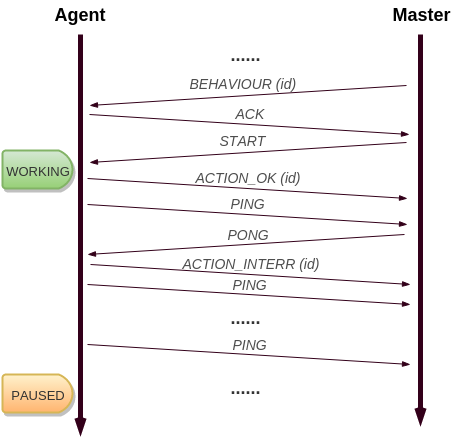

The diagram above was exported from draw.io. Its source (the exported page's mxGraphModel, read from the mxfile embedded in the PNG):
<mxGraphModel dx="825" dy="438" grid="1" gridSize="10" guides="1" tooltips="1" connect="1" arrows="1" fold="1" page="1" pageScale="1" pageWidth="826" pageHeight="1169" background="#ffffff" math="0">
  <root>
    <mxCell id="0" />
    <mxCell id="1" parent="0" />
    <mxCell id="211560d8a72640f3-1" value="" style="endArrow=openThin;html=1;shadow=0;strokeColor=#33001A;strokeWidth=5;fontSize=16;fontColor=#000000;endFill=0;" parent="1" edge="1">
      <mxGeometry width="50" height="50" relative="1" as="geometry">
        <mxPoint x="90" y="40" as="sourcePoint" />
        <mxPoint x="90" y="440" as="targetPoint" />
      </mxGeometry>
    </mxCell>
    <mxCell id="211560d8a72640f3-2" value="" style="endArrow=openThin;html=1;shadow=0;strokeColor=#33001A;strokeWidth=5;fontSize=16;fontColor=#000000;endFill=0;" parent="1" edge="1">
      <mxGeometry x="430" y="40" width="50" height="50" as="geometry">
        <mxPoint x="430" y="40" as="sourcePoint" />
        <mxPoint x="430" y="430" as="targetPoint" />
      </mxGeometry>
    </mxCell>
    <mxCell id="211560d8a72640f3-3" value="&lt;b&gt;&lt;font style=&quot;font-size: 18px&quot;&gt;Agent&lt;/font&gt;&lt;/b&gt;&lt;div&gt;&lt;br&gt;&lt;/div&gt;" style="text;html=1;resizable=0;points=[];autosize=1;align=left;verticalAlign=top;spacingTop=-4;fontSize=16;fontColor=#000000;" parent="1" vertex="1">
      <mxGeometry x="62" y="7" width="70" height="40" as="geometry" />
    </mxCell>
    <mxCell id="211560d8a72640f3-4" value="&lt;div&gt;&lt;span style=&quot;font-size: 18px ; line-height: 21.6000003814697px&quot;&gt;&lt;b&gt;Master&lt;/b&gt;&lt;/span&gt;&lt;/div&gt;" style="text;html=1;resizable=0;points=[];autosize=1;align=left;verticalAlign=top;spacingTop=-4;fontSize=16;fontColor=#000000;" parent="1" vertex="1">
      <mxGeometry x="400" y="7" width="70" height="20" as="geometry" />
    </mxCell>
    <mxCell id="211560d8a72640f3-33" value="" style="endArrow=none;html=1;shadow=0;strokeColor=#33001A;strokeWidth=1;fontSize=16;fontColor=#000000;endFill=0;startArrow=blockThin;startFill=1;" parent="1" edge="1">
      <mxGeometry x="96" y="71" width="50" height="50" as="geometry">
        <mxPoint x="99" y="111" as="sourcePoint" />
        <mxPoint x="416" y="91" as="targetPoint" />
      </mxGeometry>
    </mxCell>
    <mxCell id="211560d8a72640f3-34" value="&lt;i&gt;&lt;font color=&quot;#4d4d4d&quot; style=&quot;font-size: 14px&quot;&gt;BEHAVIOUR (id)&lt;/font&gt;&lt;/i&gt;" style="text;html=1;resizable=0;points=[];;align=center;verticalAlign=middle;labelBackgroundColor=none;fontSize=16;fontColor=#333333;" parent="211560d8a72640f3-33" vertex="1" connectable="0">
      <mxGeometry relative="1" as="geometry">
        <mxPoint x="-6" y="-14" as="offset" />
      </mxGeometry>
    </mxCell>
    <mxCell id="211560d8a72640f3-35" value="" style="endArrow=blockThin;html=1;shadow=0;strokeColor=#33001A;strokeWidth=1;fontSize=16;fontColor=#000000;endFill=1;" parent="1" edge="1">
      <mxGeometry x="104" y="120" width="50" height="50" as="geometry">
        <mxPoint x="99" y="120" as="sourcePoint" />
        <mxPoint x="419" y="140" as="targetPoint" />
      </mxGeometry>
    </mxCell>
    <mxCell id="211560d8a72640f3-36" value="&lt;i&gt;&lt;font style=&quot;font-size: 14px&quot; color=&quot;#4d4d4d&quot;&gt;ACK&lt;/font&gt;&lt;/i&gt;" style="text;html=1;resizable=0;points=[];;align=center;verticalAlign=middle;labelBackgroundColor=none;fontSize=16;fontColor=#000000;" parent="211560d8a72640f3-35" vertex="1" connectable="0">
      <mxGeometry x="-0.049" y="-2" relative="1" as="geometry">
        <mxPoint x="8" y="-14" as="offset" />
      </mxGeometry>
    </mxCell>
    <mxCell id="211560d8a72640f3-37" value="&lt;font style=&quot;font-size: 13px&quot;&gt;WORKING&lt;/font&gt;" style="strokeWidth=2;html=1;shape=mxgraph.flowchart.delay;whiteSpace=wrap;rounded=1;shadow=1;glass=0;fontSize=16;fontColor=#333333;plain-green" parent="1" vertex="1">
      <mxGeometry x="12" y="156" width="70" height="38" as="geometry" />
    </mxCell>
    <mxCell id="211560d8a72640f3-39" value="" style="endArrow=none;html=1;shadow=0;strokeColor=#33001A;strokeWidth=1;fontSize=16;fontColor=#000000;endFill=0;startArrow=blockThin;startFill=1;" parent="1" edge="1">
      <mxGeometry x="96" y="128" width="50" height="50" as="geometry">
        <mxPoint x="99" y="168" as="sourcePoint" />
        <mxPoint x="416" y="148" as="targetPoint" />
      </mxGeometry>
    </mxCell>
    <mxCell id="211560d8a72640f3-40" value="&lt;i&gt;&lt;font color=&quot;#4d4d4d&quot; style=&quot;font-size: 14px&quot;&gt;START&lt;/font&gt;&lt;/i&gt;" style="text;html=1;resizable=0;points=[];;align=center;verticalAlign=middle;labelBackgroundColor=none;fontSize=16;fontColor=#333333;" parent="211560d8a72640f3-39" vertex="1" connectable="0">
      <mxGeometry relative="1" as="geometry">
        <mxPoint x="-6" y="-14" as="offset" />
      </mxGeometry>
    </mxCell>
    <mxCell id="2" value="&lt;font style=&quot;font-size: 18px&quot;&gt;&lt;b&gt;......&lt;/b&gt;&lt;/font&gt;" style="text;html=1;resizable=0;points=[];autosize=1;align=left;verticalAlign=top;spacingTop=-4;fontSize=16;fontColor=#333333;" vertex="1" parent="1">
      <mxGeometry x="238" y="47" width="50" height="20" as="geometry" />
    </mxCell>
    <mxCell id="3" value="" style="endArrow=blockThin;html=1;shadow=0;strokeColor=#33001A;strokeWidth=1;fontSize=16;fontColor=#000000;endFill=1;" edge="1" parent="1">
      <mxGeometry x="102" y="184" width="50" height="50" as="geometry">
        <mxPoint x="97" y="184" as="sourcePoint" />
        <mxPoint x="417" y="204" as="targetPoint" />
      </mxGeometry>
    </mxCell>
    <mxCell id="4" value="&lt;i&gt;&lt;font style=&quot;font-size: 14px&quot; color=&quot;#4d4d4d&quot;&gt;ACTION_OK (id)&lt;/font&gt;&lt;/i&gt;" style="text;html=1;resizable=0;points=[];;align=center;verticalAlign=middle;labelBackgroundColor=none;fontSize=16;fontColor=#000000;" vertex="1" connectable="0" parent="3">
      <mxGeometry x="-0.049" y="-2" relative="1" as="geometry">
        <mxPoint x="8" y="-14" as="offset" />
      </mxGeometry>
    </mxCell>
    <mxCell id="5" value="" style="endArrow=blockThin;html=1;shadow=0;strokeColor=#33001A;strokeWidth=1;fontSize=16;fontColor=#000000;endFill=1;" edge="1" parent="1">
      <mxGeometry x="102" y="210" width="50" height="50" as="geometry">
        <mxPoint x="97" y="210" as="sourcePoint" />
        <mxPoint x="417" y="230" as="targetPoint" />
      </mxGeometry>
    </mxCell>
    <mxCell id="6" value="&lt;i&gt;&lt;font style=&quot;font-size: 14px&quot; color=&quot;#4d4d4d&quot;&gt;PING&lt;/font&gt;&lt;/i&gt;" style="text;html=1;resizable=0;points=[];;align=center;verticalAlign=middle;labelBackgroundColor=none;fontSize=16;fontColor=#000000;" vertex="1" connectable="0" parent="5">
      <mxGeometry x="-0.049" y="-2" relative="1" as="geometry">
        <mxPoint x="8" y="-14" as="offset" />
      </mxGeometry>
    </mxCell>
    <mxCell id="9" value="" style="endArrow=none;html=1;shadow=0;strokeColor=#33001A;strokeWidth=1;fontSize=16;fontColor=#000000;endFill=0;startArrow=blockThin;startFill=1;" edge="1" parent="1">
      <mxGeometry x="94" y="220" width="50" height="50" as="geometry">
        <mxPoint x="97" y="260" as="sourcePoint" />
        <mxPoint x="414" y="240" as="targetPoint" />
      </mxGeometry>
    </mxCell>
    <mxCell id="10" value="&lt;i&gt;&lt;font color=&quot;#4d4d4d&quot; style=&quot;font-size: 14px&quot;&gt;PONG&lt;/font&gt;&lt;/i&gt;" style="text;html=1;resizable=0;points=[];;align=center;verticalAlign=middle;labelBackgroundColor=none;fontSize=16;fontColor=#333333;" vertex="1" connectable="0" parent="9">
      <mxGeometry relative="1" as="geometry">
        <mxPoint x="1" y="-12" as="offset" />
      </mxGeometry>
    </mxCell>
    <mxCell id="11" value="" style="endArrow=blockThin;html=1;shadow=0;strokeColor=#33001A;strokeWidth=1;fontSize=16;fontColor=#000000;endFill=1;" edge="1" parent="1">
      <mxGeometry x="108" y="270" width="50" height="50" as="geometry">
        <mxPoint x="100" y="270" as="sourcePoint" />
        <mxPoint x="420" y="290" as="targetPoint" />
      </mxGeometry>
    </mxCell>
    <mxCell id="12" value="&lt;i&gt;&lt;font style=&quot;font-size: 14px&quot; color=&quot;#4d4d4d&quot;&gt;ACTION_INTERR (id)&lt;/font&gt;&lt;/i&gt;" style="text;html=1;resizable=0;points=[];;align=center;verticalAlign=middle;labelBackgroundColor=none;fontSize=16;fontColor=#000000;" vertex="1" connectable="0" parent="11">
      <mxGeometry x="-0.049" y="-2" relative="1" as="geometry">
        <mxPoint x="8" y="-14" as="offset" />
      </mxGeometry>
    </mxCell>
    <mxCell id="13" value="" style="endArrow=blockThin;html=1;shadow=0;strokeColor=#33001A;strokeWidth=1;fontSize=16;fontColor=#000000;endFill=1;" edge="1" parent="1">
      <mxGeometry x="102" y="290" width="50" height="50" as="geometry">
        <mxPoint x="97" y="290" as="sourcePoint" />
        <mxPoint x="420" y="310" as="targetPoint" />
      </mxGeometry>
    </mxCell>
    <mxCell id="14" value="&lt;i&gt;&lt;font style=&quot;font-size: 14px&quot; color=&quot;#4d4d4d&quot;&gt;PING&lt;/font&gt;&lt;/i&gt;" style="text;html=1;resizable=0;points=[];;align=center;verticalAlign=middle;labelBackgroundColor=none;fontSize=16;fontColor=#000000;" vertex="1" connectable="0" parent="13">
      <mxGeometry x="-0.049" y="-2" relative="1" as="geometry">
        <mxPoint x="8" y="-14" as="offset" />
      </mxGeometry>
    </mxCell>
    <mxCell id="15" value="&lt;font style=&quot;font-size: 18px&quot;&gt;&lt;b&gt;......&lt;/b&gt;&lt;/font&gt;" style="text;html=1;resizable=0;points=[];autosize=1;align=left;verticalAlign=top;spacingTop=-4;fontSize=16;fontColor=#333333;" vertex="1" parent="1">
      <mxGeometry x="238" y="310" width="50" height="20" as="geometry" />
    </mxCell>
    <mxCell id="16" value="" style="endArrow=blockThin;html=1;shadow=0;strokeColor=#33001A;strokeWidth=1;fontSize=16;fontColor=#000000;endFill=1;" edge="1" parent="1">
      <mxGeometry x="102" y="350" width="50" height="50" as="geometry">
        <mxPoint x="97" y="350" as="sourcePoint" />
        <mxPoint x="420" y="370" as="targetPoint" />
      </mxGeometry>
    </mxCell>
    <mxCell id="17" value="&lt;i&gt;&lt;font style=&quot;font-size: 14px&quot; color=&quot;#4d4d4d&quot;&gt;PING&lt;/font&gt;&lt;/i&gt;" style="text;html=1;resizable=0;points=[];;align=center;verticalAlign=middle;labelBackgroundColor=none;fontSize=16;fontColor=#000000;" vertex="1" connectable="0" parent="16">
      <mxGeometry x="-0.049" y="-2" relative="1" as="geometry">
        <mxPoint x="8" y="-14" as="offset" />
      </mxGeometry>
    </mxCell>
    <mxCell id="18" value="&lt;font style=&quot;font-size: 13px&quot;&gt;PAUSED&lt;/font&gt;" style="strokeWidth=2;html=1;shape=mxgraph.flowchart.delay;whiteSpace=wrap;rounded=1;shadow=1;glass=0;fontSize=16;fontColor=#333333;plain-yellow;gradientColor=#FFB570;" vertex="1" parent="1">
      <mxGeometry x="12" y="380" width="70" height="38" as="geometry" />
    </mxCell>
    <mxCell id="19" value="&lt;font style=&quot;font-size: 18px&quot;&gt;&lt;b&gt;......&lt;/b&gt;&lt;/font&gt;" style="text;html=1;resizable=0;points=[];autosize=1;align=left;verticalAlign=top;spacingTop=-4;fontSize=16;fontColor=#333333;" vertex="1" parent="1">
      <mxGeometry x="238" y="380" width="50" height="20" as="geometry" />
    </mxCell>
  </root>
</mxGraphModel>